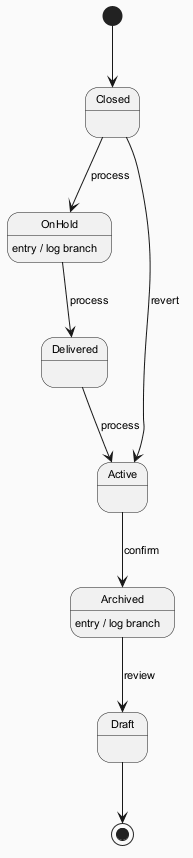

The diagram above was rendered by PlantUML. Its source (embedded in the PNG):
@startuml
skinparam backgroundColor #FAFAFA
skinparam classBackgroundColor #FFF3E0
skinparam classBorderColor #E65100
skinparam defaultFontSize 11
[*] --> Closed
Closed --> OnHold : process
OnHold --> Delivered : process
OnHold : entry / log branch
Delivered --> Active : process
Active --> Archived : confirm
Archived --> Draft : review
Archived : entry / log branch
Closed --> Active : revert
Draft --> [*]
@enduml